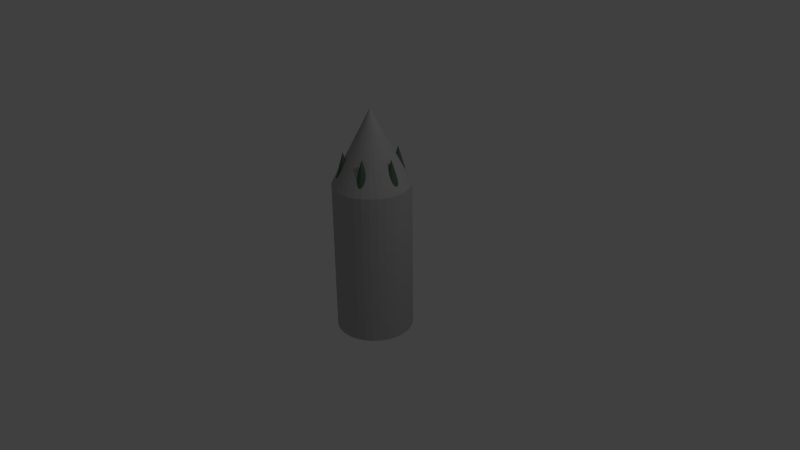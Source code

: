 # Source: pod.2.blend  (saved by Blender 2.69.0; exported with 4.5.12 LTS)
import bpy
from mathutils import Matrix  # noqa: F401  (used for matrix-valued properties, if any)

bpy.ops.wm.read_factory_settings(use_empty=True)
scene = bpy.context.scene
scene.name = 'Scene'

# ---- collections
col_collection_1 = bpy.data.collections.new('Collection 1'); scene.collection.children.link(col_collection_1)

# ---- materials (node trees are filled in below, after node groups)
mat_material_001 = bpy.data.materials.new('Material.001')
mat_material_001.alpha_threshold = 0.0
mat_material_001.use_transparent_shadow = False
mat_material_001.diffuse_color = (0.107, 0.1779, 0.1221, 1.0)
mat_material_001.roughness = 0.5
mat_material_001.line_color = (0.0, 0.0, 0.0, 1.0)
mat_material = bpy.data.materials.new('Material')
mat_material.alpha_threshold = 0.0
mat_material.use_transparent_shadow = False
mat_material.diffuse_color = (0.477, 0.477, 0.477, 1.0)
mat_material.roughness = 0.5
mat_material.line_color = (0.0, 0.0, 0.0, 1.0)

# ---- node groups
ng_auto_smooth = bpy.data.node_groups.new('Auto Smooth', 'GeometryNodeTree')
_s = ng_auto_smooth.interface.new_socket(name='Geometry', in_out='OUTPUT', socket_type='NodeSocketGeometry')
_s = ng_auto_smooth.interface.new_socket(name='Geometry', in_out='INPUT', socket_type='NodeSocketGeometry')
_s = ng_auto_smooth.interface.new_socket(name='Angle', in_out='INPUT', socket_type='NodeSocketFloat')
_s.subtype = 'ANGLE'
_s.min_value = 0.0
_s.max_value = 3.142
ng_auto_smooth.is_modifier = True
_N = ng_auto_smooth.nodes; _L = ng_auto_smooth.links
n0 = _N.new('NodeGroupOutput'); n0.name = 'Group Output'; n0.location = (480, -100)
n1 = _N.new('NodeGroupInput'); n1.name = 'Group Input'; n1.location = (-420, -300)
n2 = _N.new('NodeGroupInput'); n2.name = 'Group Input.001'; n2.location = (-60, -100)
n3 = _N.new('GeometryNodeSetShadeSmooth'); n3.name = 'Set Shade Smooth'; n3.location = (120, -100)
n3.domain = 'EDGE'
n4 = _N.new('GeometryNodeSetShadeSmooth'); n4.name = 'Set Shade Smooth.001'; n4.location = (300, -100)
n5 = _N.new('GeometryNodeInputMeshEdgeAngle'); n5.name = 'Edge Angle'; n5.location = (-420, -220)
n6 = _N.new('GeometryNodeInputEdgeSmooth'); n6.name = 'Is Edge Smooth'; n6.location = (-60, -160)
n7 = _N.new('GeometryNodeInputShadeSmooth'); n7.name = 'Is Face Smooth'; n7.location = (-240, -340)
n8 = _N.new('FunctionNodeBooleanMath'); n8.name = 'Boolean Math'; n8.location = (-60, -220)
n9 = _N.new('FunctionNodeCompare'); n9.name = 'Compare'; n9.location = (-240, -180)
n9.operation = 'LESS_EQUAL'
_L.new(n5.outputs[0], n9.inputs[0])
_L.new(n4.outputs[0], n0.inputs[0])
_L.new(n1.outputs[1], n9.inputs[1])
_L.new(n9.outputs[0], n8.inputs[0])
_L.new(n7.outputs[0], n8.inputs[1])
_L.new(n2.outputs[0], n3.inputs[0])
_L.new(n6.outputs[0], n3.inputs[1])
_L.new(n3.outputs[0], n4.inputs[0])
_L.new(n8.outputs[0], n3.inputs[2])
n0.is_active_output = True

# ---- material node trees

# ---- world
world_world = bpy.data.worlds.new('World'); scene.world = world_world
world_world.color = (0.05088, 0.05088, 0.05088)
world_world.use_sun_shadow = False
world_world.sun_shadow_jitter_overblur = 0.0
world_world.cycles.sampling_method = 'MANUAL'
world_world.cycles.sample_map_resolution = 256

# ---- cameras
cam_camera = bpy.data.cameras.new('Camera')
cam_camera.clip_end = 100.0
cam_camera.lens = 35.0
cam_camera.sensor_width = 32.0
cam_camera.sensor_height = 18.0
cam_camera.ortho_scale = 7.314
cam_camera.dof.focus_distance = 0.0
cam_camera.dof.aperture_fstop = 128.0

# ---- lights
light_lamp = bpy.data.lights.new('Lamp', 'POINT')
light_lamp.transmission_factor = 0.0
light_lamp.cutoff_distance = 30.0
light_lamp.energy = 100.0
light_lamp.shadow_buffer_clip_start = 1.001
light_lamp.shadow_soft_size = 0.1
light_lamp.shadow_maximum_resolution = 0.006
light_lamp.use_absolute_resolution = True
light_lamp.cycles.use_multiple_importance_sampling = False

# ---- meshes
me_cone = bpy.data.meshes.new('Cone')
me_cone.from_pydata([(0.0, 1.0, -1.0), (0.1951, 0.9808, -1.0), (0.3827, 0.9239, -1.0), (0.5556, 0.8315, -1.0), (0.7071, 0.7071, -1.0), (0.8315, 0.5556, -1.0), (0.9239, 0.3827, -1.0), (0.9808, 0.1951, -1.0), (1.0, 7.55e-08, -1.0), (0.0, 0.0, 1.0), (0.9808, -0.1951, -1.0), (0.9239, -0.3827, -1.0), (0.8315, -0.5556, -1.0), (0.7071, -0.7071, -1.0), (0.5556, -0.8315, -1.0), (0.3827, -0.9239, -1.0), (0.1951, -0.9808, -1.0), (-3.258e-07, -1.0, -1.0), (-0.1951, -0.9808, -1.0), (-0.3827, -0.9239, -1.0), (-0.5556, -0.8315, -1.0), (-0.7071, -0.7071, -1.0), (-0.8315, -0.5556, -1.0), (-0.9239, -0.3827, -1.0), (-0.9808, -0.1951, -1.0), (-1.0, 9.656e-07, -1.0), (-0.9808, 0.1951, -1.0), (-0.9239, 0.3827, -1.0), (-0.8315, 0.5556, -1.0), (-0.7071, 0.7071, -1.0), (-0.5556, 0.8315, -1.0), (-0.3827, 0.9239, -1.0), (-0.1951, 0.9808, -1.0)], [], [(31, 9, 32), (0, 9, 1), (30, 9, 31), (29, 9, 30), (28, 9, 29), (27, 9, 28), (26, 9, 27), (25, 9, 26), (24, 9, 25), (23, 9, 24), (22, 9, 23), (21, 9, 22), (20, 9, 21), (19, 9, 20), (18, 9, 19), (17, 9, 18), (16, 9, 17), (15, 9, 16), (14, 9, 15), (13, 9, 14), (12, 9, 13), (11, 9, 12), (10, 9, 11), (8, 9, 10), (7, 9, 8), (6, 9, 7), (5, 9, 6), (4, 9, 5), (3, 9, 4), (2, 9, 3), (32, 9, 0), (1, 9, 2), (0, 1, 2, 3, 4, 5, 6, 7, 8, 10, 11, 12, 13, 14, 15, 16, 17, 18, 19, 20, 21, 22, 23, 24, 25, 26, 27, 28, 29, 30, 31, 32)])
me_cone.materials.append(mat_material_001)
me_cone.use_remesh_preserve_volume = False
me_cone.use_remesh_preserve_attributes = False
me_cone.use_mirror_vertex_groups = False
me_cone.update()
me_pod = bpy.data.meshes.new('Pod')
me_pod.from_pydata([(2.393e-08, 0.5, -1.0), (2.393e-08, 0.5, 1.0), (0.09755, 0.4904, -1.0), (0.09755, 0.4904, 1.0), (0.1913, 0.4619, -1.0), (0.1913, 0.4619, 1.0), (0.2778, 0.4157, -1.0), (0.2778, 0.4157, 1.0), (0.3536, 0.3536, -1.0), (0.3536, 0.3536, 1.0), (0.4157, 0.2778, -1.0), (0.4157, 0.2778, 1.0), (0.4619, 0.1913, -1.0), (0.4619, 0.1913, 1.0), (0.4904, 0.09755, -1.0), (0.4904, 0.09755, 1.0), (0.5, 1.9e-07, -1.0), (0.5, 1.9e-07, 1.0), (0.4904, -0.09754, -1.0), (0.4904, -0.09754, 1.0), (0.4619, -0.1913, -1.0), (0.4619, -0.1913, 1.0), (0.4157, -0.2778, -1.0), (0.4157, -0.2778, 1.0), (0.3536, -0.3536, -1.0), (0.3536, -0.3536, 1.0), (0.2778, -0.4157, -1.0), (0.2778, -0.4157, 1.0), (0.1913, -0.4619, -1.0), (0.1913, -0.4619, 1.0), (0.09755, -0.4904, -1.0), (0.09755, -0.4904, 1.0), (-1.39e-07, -0.5, -1.0), (-1.39e-07, -0.5, 1.0), (-0.09755, -0.4904, -1.0), (-0.09755, -0.4904, 1.0), (-0.1913, -0.4619, -1.0), (-0.1913, -0.4619, 1.0), (-0.2778, -0.4157, -1.0), (-0.2778, -0.4157, 1.0), (-0.3536, -0.3536, -1.0), (-0.3536, -0.3536, 1.0), (-0.4157, -0.2778, -1.0), (-0.4157, -0.2778, 1.0), (-0.4619, -0.1913, -1.0), (-0.4619, -0.1913, 1.0), (-0.4904, -0.09754, -1.0), (-0.4904, -0.09754, 1.0), (-0.5, 6.35e-07, -1.0), (-0.5, 6.35e-07, 1.0), (-0.4904, 0.09755, -1.0), (-0.4904, 0.09755, 1.0), (-0.4619, 0.1913, -1.0), (-0.4619, 0.1913, 1.0), (-0.4157, 0.2778, -1.0), (-0.4157, 0.2778, 1.0), (-0.3536, 0.3536, -1.0), (-0.3536, 0.3536, 1.0), (-0.2778, 0.4157, -1.0), (-0.2778, 0.4157, 1.0), (-0.1913, 0.4619, -1.0), (-0.1913, 0.4619, 1.0), (-0.09754, 0.4904, -1.0), (-0.09754, 0.4904, 1.0), (8.913e-09, 1.862e-07, 1.97), (-9.528e-08, -2.658e-08, 4.939)], [(64, 65)], [(0, 1, 3, 2), (2, 3, 5, 4), (4, 5, 7, 6), (6, 7, 9, 8), (8, 9, 11, 10), (10, 11, 13, 12), (12, 13, 15, 14), (14, 15, 17, 16), (16, 17, 19, 18), (18, 19, 21, 20), (20, 21, 23, 22), (22, 23, 25, 24), (24, 25, 27, 26), (26, 27, 29, 28), (28, 29, 31, 30), (30, 31, 33, 32), (32, 33, 35, 34), (34, 35, 37, 36), (36, 37, 39, 38), (38, 39, 41, 40), (40, 41, 43, 42), (42, 43, 45, 44), (44, 45, 47, 46), (46, 47, 49, 48), (48, 49, 51, 50), (50, 51, 53, 52), (52, 53, 55, 54), (54, 55, 57, 56), (56, 57, 59, 58), (58, 59, 61, 60), (62, 63, 1, 0), (60, 61, 63, 62), (0, 2, 4, 6, 8, 10, 12, 14, 16, 18, 20, 22, 24, 26, 28, 30, 32, 34, 36, 38, 40, 42, 44, 46, 48, 50, 52, 54, 56, 58, 60, 62), (51, 49, 64), (7, 5, 64), (29, 27, 64), (57, 55, 64), (35, 33, 64), (13, 11, 64), (63, 61, 64), (41, 39, 64), (19, 17, 64), (47, 45, 64), (25, 23, 64), (53, 51, 64), (9, 7, 64), (31, 29, 64), (59, 57, 64), (37, 35, 64), (15, 13, 64), (1, 63, 64), (43, 41, 64), (21, 19, 64), (49, 47, 64), (5, 3, 64), (27, 25, 64), (55, 53, 64), (11, 9, 64), (33, 31, 64), (61, 59, 64), (39, 37, 64), (3, 1, 64), (17, 15, 64), (45, 43, 64), (23, 21, 64)])
_k = {(0, 2): 1.0, (1, 3): 1.0, (0, 1): 1.0, (2, 3): 1.0, (2, 4): 1.0, (3, 5): 1.0, (4, 5): 1.0, (4, 6): 1.0, (5, 7): 1.0, (6, 7): 1.0, (6, 8): 1.0, (7, 9): 1.0, (8, 9): 1.0, (8, 10): 1.0, (9, 11): 1.0, (10, 11): 1.0, (10, 12): 1.0, (11, 13): 1.0, (12, 13): 1.0, (12, 14): 1.0, (13, 15): 1.0, (14, 15): 1.0, (14, 16): 1.0, (15, 17): 1.0, (16, 17): 1.0, (16, 18): 1.0, (17, 19): 1.0, (18, 19): 1.0, (18, 20): 1.0, (19, 21): 1.0, (20, 21): 1.0, (20, 22): 1.0, (21, 23): 1.0, (22, 23): 1.0, (22, 24): 1.0, (23, 25): 1.0, (24, 25): 1.0, (24, 26): 1.0, (25, 27): 1.0, (26, 27): 1.0, (26, 28): 1.0, (27, 29): 1.0, (28, 29): 1.0, (28, 30): 1.0, (29, 31): 1.0, (30, 31): 1.0, (30, 32): 1.0, (31, 33): 1.0, (32, 33): 1.0, (32, 34): 1.0, (33, 35): 1.0, (34, 35): 1.0, (34, 36): 1.0, (35, 37): 1.0, (36, 37): 1.0, (36, 38): 1.0, (37, 39): 1.0, (38, 39): 1.0, (38, 40): 1.0, (39, 41): 1.0, (40, 41): 1.0, (40, 42): 1.0, (41, 43): 1.0, (42, 43): 1.0, (42, 44): 1.0, (43, 45): 1.0, (44, 45): 1.0, (44, 46): 1.0, (45, 47): 1.0, (46, 47): 1.0, (46, 48): 1.0, (47, 49): 1.0, (48, 49): 1.0, (48, 50): 1.0, (49, 51): 1.0, (50, 51): 1.0, (50, 52): 1.0, (51, 53): 1.0, (52, 53): 1.0, (52, 54): 1.0, (53, 55): 1.0, (54, 55): 1.0, (54, 56): 1.0, (55, 57): 1.0, (56, 57): 1.0, (56, 58): 1.0, (57, 59): 1.0, (58, 59): 1.0, (58, 60): 1.0, (59, 61): 1.0, (60, 61): 1.0, (60, 62): 1.0, (61, 63): 1.0, (62, 63): 1.0, (0, 62): 1.0, (1, 63): 1.0, (64, 65): 1.0, (51, 64): 1.0, (49, 64): 1.0, (7, 64): 1.0, (5, 64): 1.0, (29, 64): 1.0, (27, 64): 1.0, (57, 64): 1.0, (55, 64): 1.0, (35, 64): 1.0, (33, 64): 1.0, (13, 64): 1.0, (11, 64): 1.0, (63, 64): 1.0, (61, 64): 1.0, (41, 64): 1.0, (39, 64): 1.0, (19, 64): 1.0, (17, 64): 1.0, (47, 64): 1.0, (45, 64): 1.0, (25, 64): 1.0, (23, 64): 1.0, (53, 64): 1.0, (9, 64): 1.0, (31, 64): 1.0, (59, 64): 1.0, (37, 64): 1.0, (15, 64): 1.0, (1, 64): 1.0, (43, 64): 1.0, (21, 64): 1.0, (3, 64): 1.0}
me_pod.attributes.new('crease_edge', 'FLOAT', 'EDGE').data.foreach_set('value', [_k.get((min(e.vertices), max(e.vertices)), 0.0) for e in me_pod.edges])
_uv = me_pod.uv_layers.new(name='UVMap')
_uv.uv.foreach_set('vector', [0.5, 0.561, 0.5, 0.61, 0.5215, 0.6079, 0.5119, 0.5598, 0.5119, 0.5598, 0.5215, 0.6079, 0.5421, 0.6016, 0.5233, 0.5563, 0.5233, 0.5563, 0.5421, 0.6016, 0.5611, 0.5915, 0.5339, 0.5507, 0.5339, 0.5507, 0.5611, 0.5915, 0.5778, 0.5778, 0.5431, 0.5431, 0.5431, 0.5431, 0.5778, 0.5778, 0.5915, 0.5611, 0.5507, 0.5339, 0.5507, 0.5339, 0.5915, 0.5611, 0.6016, 0.5421, 0.5563, 0.5233, 0.5563, 0.5233, 0.6016, 0.5421, 0.6079, 0.5215, 0.5598, 0.5119, 0.5598, 0.5119, 0.6079, 0.5215, 0.61, 0.5, 0.561, 0.5, 0.561, 0.5, 0.61, 0.5, 0.6079, 0.4785, 0.5598, 0.4881, 0.5598, 0.4881, 0.6079, 0.4785, 0.6016, 0.4579, 0.5563, 0.4767, 0.5563, 0.4767, 0.6016, 0.4579, 0.5915, 0.4389, 0.5507, 0.4661, 0.5507, 0.4661, 0.5915, 0.4389, 0.5778, 0.4222, 0.5431, 0.4569, 0.5431, 0.4569, 0.5778, 0.4222, 0.5611, 0.4085, 0.5339, 0.4493, 0.5339, 0.4493, 0.5611, 0.4085, 0.5421, 0.3984, 0.5233, 0.4437, 0.5233, 0.4437, 0.5421, 0.3984, 0.5215, 0.3921, 0.5119, 0.4402, 0.5119, 0.4402, 0.5215, 0.3921, 0.5, 0.39, 0.5, 0.439, 0.5, 0.439, 0.5, 0.39, 0.4785, 0.3921, 0.4881, 0.4402, 0.4881, 0.4402, 0.4785, 0.3921, 0.4579, 0.3984, 0.4767, 0.4437, 0.4767, 0.4437, 0.4579, 0.3984, 0.4389, 0.4085, 0.4661, 0.4493, 0.4661, 0.4493, 0.4389, 0.4085, 0.4222, 0.4222, 0.4569, 0.4569, 0.4569, 0.4569, 0.4222, 0.4222, 0.4085, 0.4389, 0.4493, 0.4661, 0.4493, 0.4661, 0.4085, 0.4389, 0.3984, 0.4579, 0.4437, 0.4767, 0.4437, 0.4767, 0.3984, 0.4579, 0.3921, 0.4785, 0.4402, 0.4881, 0.4402, 0.4881, 0.3921, 0.4785, 0.39, 0.5, 0.439, 0.5, 0.439, 0.5, 0.39, 0.5, 0.3921, 0.5215, 0.4402, 0.5119, 0.4402, 0.5119, 0.3921, 0.5215, 0.3984, 0.5421, 0.4437, 0.5233, 0.4437, 0.5233, 0.3984, 0.5421, 0.4085, 0.5611, 0.4493, 0.5339, 0.4493, 0.5339, 0.4085, 0.5611, 0.4222, 0.5778, 0.4569, 0.5431, 0.4569, 0.5431, 0.4222, 0.5778, 0.4389, 0.5915, 0.4661, 0.5507, 0.4661, 0.5507, 0.4389, 0.5915, 0.4579, 0.6016, 0.4767, 0.5563, 0.4881, 0.5598, 0.4785, 0.6079, 0.5, 0.61, 0.5, 0.561, 0.4767, 0.5563, 0.4579, 0.6016, 0.4785, 0.6079, 0.4881, 0.5598, 0.5, 0.561, 0.5119, 0.5598, 0.5233, 0.5563, 0.5339, 0.5507, 0.5431, 0.5431, 0.5507, 0.5339, 0.5563, 0.5233, 0.5598, 0.5119, 0.561, 0.5, 0.5598, 0.4881, 0.5563, 0.4767, 0.5507, 0.4661, 0.5431, 0.4569, 0.5339, 0.4493, 0.5233, 0.4437, 0.5119, 0.4402, 0.5, 0.439, 0.4881, 0.4402, 0.4767, 0.4437, 0.4661, 0.4493, 0.4569, 0.4569, 0.4493, 0.4661, 0.4437, 0.4767, 0.4402, 0.4881, 0.439, 0.5, 0.4402, 0.5119, 0.4437, 0.5233, 0.4493, 0.5339, 0.4569, 0.5431, 0.4661, 0.5507, 0.4767, 0.5563, 0.4881, 0.5598, 0.3921, 0.5215, 0.39, 0.5, 0.5, 0.5, 0.5611, 0.5915, 0.5421, 0.6016, 0.5, 0.5, 0.5421, 0.3984, 0.5611, 0.4085, 0.5, 0.5, 0.4222, 0.5778, 0.4085, 0.5611, 0.5, 0.5, 0.4785, 0.3921, 0.5, 0.39, 0.5, 0.5, 0.6016, 0.5421, 0.5915, 0.5611, 0.5, 0.5, 0.4785, 0.6079, 0.4579, 0.6016, 0.5, 0.5, 0.4222, 0.4222, 0.4389, 0.4085, 0.5, 0.5, 0.6079, 0.4785, 0.61, 0.5, 0.5, 0.5, 0.3921, 0.4785, 0.3984, 0.4579, 0.5, 0.5, 0.5778, 0.4222, 0.5915, 0.4389, 0.5, 0.5, 0.3984, 0.5421, 0.3921, 0.5215, 0.5, 0.5, 0.5778, 0.5778, 0.5611, 0.5915, 0.5, 0.5, 0.5215, 0.3921, 0.5421, 0.3984, 0.5, 0.5, 0.4389, 0.5915, 0.4222, 0.5778, 0.5, 0.5, 0.4579, 0.3984, 0.4785, 0.3921, 0.5, 0.5, 0.6079, 0.5215, 0.6016, 0.5421, 0.5, 0.5, 0.5, 0.61, 0.4785, 0.6079, 0.5, 0.5, 0.4085, 0.4389, 0.4222, 0.4222, 0.5, 0.5, 0.6016, 0.4579, 0.6079, 0.4785, 0.5, 0.5, 0.39, 0.5, 0.3921, 0.4785, 0.5, 0.5, 0.5421, 0.6016, 0.5215, 0.6079, 0.5, 0.5, 0.5611, 0.4085, 0.5778, 0.4222, 0.5, 0.5, 0.4085, 0.5611, 0.3984, 0.5421, 0.5, 0.5, 0.5915, 0.5611, 0.5778, 0.5778, 0.5, 0.5, 0.5, 0.39, 0.5215, 0.3921, 0.5, 0.5, 0.4579, 0.6016, 0.4389, 0.5915, 0.5, 0.5, 0.4389, 0.4085, 0.4579, 0.3984, 0.5, 0.5, 0.5215, 0.6079, 0.5, 0.61, 0.5, 0.5, 0.61, 0.5, 0.6079, 0.5215, 0.5, 0.5, 0.3984, 0.4579, 0.4085, 0.4389, 0.5, 0.5, 0.5915, 0.4389, 0.6016, 0.4579, 0.5, 0.5])
me_pod.materials.append(mat_material)
me_pod.use_remesh_preserve_volume = False
me_pod.use_remesh_preserve_attributes = False
me_pod.use_mirror_vertex_groups = False
me_pod.update()
me_cone_001 = bpy.data.meshes.new('Cone.001')
me_cone_001.from_pydata([(0.0, 1.0, -1.0), (0.1951, 0.9808, -1.0), (0.3827, 0.9239, -1.0), (0.5556, 0.8315, -1.0), (0.7071, 0.7071, -1.0), (0.8315, 0.5556, -1.0), (0.9239, 0.3827, -1.0), (0.9808, 0.1951, -1.0), (1.0, 7.55e-08, -1.0), (0.0, 0.0, 1.0), (0.9808, -0.1951, -1.0), (0.9239, -0.3827, -1.0), (0.8315, -0.5556, -1.0), (0.7071, -0.7071, -1.0), (0.5556, -0.8315, -1.0), (0.3827, -0.9239, -1.0), (0.1951, -0.9808, -1.0), (-3.258e-07, -1.0, -1.0), (-0.1951, -0.9808, -1.0), (-0.3827, -0.9239, -1.0), (-0.5556, -0.8315, -1.0), (-0.7071, -0.7071, -1.0), (-0.8315, -0.5556, -1.0), (-0.9239, -0.3827, -1.0), (-0.9808, -0.1951, -1.0), (-1.0, 9.656e-07, -1.0), (-0.9808, 0.1951, -1.0), (-0.9239, 0.3827, -1.0), (-0.8315, 0.5556, -1.0), (-0.7071, 0.7071, -1.0), (-0.5556, 0.8315, -1.0), (-0.3827, 0.9239, -1.0), (-0.1951, 0.9808, -1.0)], [], [(31, 9, 32), (0, 9, 1), (30, 9, 31), (29, 9, 30), (28, 9, 29), (27, 9, 28), (26, 9, 27), (25, 9, 26), (24, 9, 25), (23, 9, 24), (22, 9, 23), (21, 9, 22), (20, 9, 21), (19, 9, 20), (18, 9, 19), (17, 9, 18), (16, 9, 17), (15, 9, 16), (14, 9, 15), (13, 9, 14), (12, 9, 13), (11, 9, 12), (10, 9, 11), (8, 9, 10), (7, 9, 8), (6, 9, 7), (5, 9, 6), (4, 9, 5), (3, 9, 4), (2, 9, 3), (32, 9, 0), (1, 9, 2), (0, 1, 2, 3, 4, 5, 6, 7, 8, 10, 11, 12, 13, 14, 15, 16, 17, 18, 19, 20, 21, 22, 23, 24, 25, 26, 27, 28, 29, 30, 31, 32)])
me_cone_001.materials.append(mat_material_001)
me_cone_001.use_remesh_preserve_volume = False
me_cone_001.use_remesh_preserve_attributes = False
me_cone_001.use_mirror_vertex_groups = False
me_cone_001.update()
me_cone_002 = bpy.data.meshes.new('Cone.002')
me_cone_002.from_pydata([(0.0, 1.0, -1.0), (0.1951, 0.9808, -1.0), (0.3827, 0.9239, -1.0), (0.5556, 0.8315, -1.0), (0.7071, 0.7071, -1.0), (0.8315, 0.5556, -1.0), (0.9239, 0.3827, -1.0), (0.9808, 0.1951, -1.0), (1.0, 7.55e-08, -1.0), (0.0, 0.0, 1.0), (0.9808, -0.1951, -1.0), (0.9239, -0.3827, -1.0), (0.8315, -0.5556, -1.0), (0.7071, -0.7071, -1.0), (0.5556, -0.8315, -1.0), (0.3827, -0.9239, -1.0), (0.1951, -0.9808, -1.0), (-3.258e-07, -1.0, -1.0), (-0.1951, -0.9808, -1.0), (-0.3827, -0.9239, -1.0), (-0.5556, -0.8315, -1.0), (-0.7071, -0.7071, -1.0), (-0.8315, -0.5556, -1.0), (-0.9239, -0.3827, -1.0), (-0.9808, -0.1951, -1.0), (-1.0, 9.656e-07, -1.0), (-0.9808, 0.1951, -1.0), (-0.9239, 0.3827, -1.0), (-0.8315, 0.5556, -1.0), (-0.7071, 0.7071, -1.0), (-0.5556, 0.8315, -1.0), (-0.3827, 0.9239, -1.0), (-0.1951, 0.9808, -1.0)], [], [(31, 9, 32), (0, 9, 1), (30, 9, 31), (29, 9, 30), (28, 9, 29), (27, 9, 28), (26, 9, 27), (25, 9, 26), (24, 9, 25), (23, 9, 24), (22, 9, 23), (21, 9, 22), (20, 9, 21), (19, 9, 20), (18, 9, 19), (17, 9, 18), (16, 9, 17), (15, 9, 16), (14, 9, 15), (13, 9, 14), (12, 9, 13), (11, 9, 12), (10, 9, 11), (8, 9, 10), (7, 9, 8), (6, 9, 7), (5, 9, 6), (4, 9, 5), (3, 9, 4), (2, 9, 3), (32, 9, 0), (1, 9, 2), (0, 1, 2, 3, 4, 5, 6, 7, 8, 10, 11, 12, 13, 14, 15, 16, 17, 18, 19, 20, 21, 22, 23, 24, 25, 26, 27, 28, 29, 30, 31, 32)])
me_cone_002.materials.append(mat_material_001)
me_cone_002.use_remesh_preserve_volume = False
me_cone_002.use_remesh_preserve_attributes = False
me_cone_002.use_mirror_vertex_groups = False
me_cone_002.update()
me_cone_003 = bpy.data.meshes.new('Cone.003')
me_cone_003.from_pydata([(0.0, 1.0, -1.0), (0.1951, 0.9808, -1.0), (0.3827, 0.9239, -1.0), (0.5556, 0.8315, -1.0), (0.7071, 0.7071, -1.0), (0.8315, 0.5556, -1.0), (0.9239, 0.3827, -1.0), (0.9808, 0.1951, -1.0), (1.0, 7.55e-08, -1.0), (0.0, 0.0, 1.0), (0.9808, -0.1951, -1.0), (0.9239, -0.3827, -1.0), (0.8315, -0.5556, -1.0), (0.7071, -0.7071, -1.0), (0.5556, -0.8315, -1.0), (0.3827, -0.9239, -1.0), (0.1951, -0.9808, -1.0), (-3.258e-07, -1.0, -1.0), (-0.1951, -0.9808, -1.0), (-0.3827, -0.9239, -1.0), (-0.5556, -0.8315, -1.0), (-0.7071, -0.7071, -1.0), (-0.8315, -0.5556, -1.0), (-0.9239, -0.3827, -1.0), (-0.9808, -0.1951, -1.0), (-1.0, 9.656e-07, -1.0), (-0.9808, 0.1951, -1.0), (-0.9239, 0.3827, -1.0), (-0.8315, 0.5556, -1.0), (-0.7071, 0.7071, -1.0), (-0.5556, 0.8315, -1.0), (-0.3827, 0.9239, -1.0), (-0.1951, 0.9808, -1.0)], [], [(31, 9, 32), (0, 9, 1), (30, 9, 31), (29, 9, 30), (28, 9, 29), (27, 9, 28), (26, 9, 27), (25, 9, 26), (24, 9, 25), (23, 9, 24), (22, 9, 23), (21, 9, 22), (20, 9, 21), (19, 9, 20), (18, 9, 19), (17, 9, 18), (16, 9, 17), (15, 9, 16), (14, 9, 15), (13, 9, 14), (12, 9, 13), (11, 9, 12), (10, 9, 11), (8, 9, 10), (7, 9, 8), (6, 9, 7), (5, 9, 6), (4, 9, 5), (3, 9, 4), (2, 9, 3), (32, 9, 0), (1, 9, 2), (0, 1, 2, 3, 4, 5, 6, 7, 8, 10, 11, 12, 13, 14, 15, 16, 17, 18, 19, 20, 21, 22, 23, 24, 25, 26, 27, 28, 29, 30, 31, 32)])
me_cone_003.materials.append(mat_material_001)
me_cone_003.use_remesh_preserve_volume = False
me_cone_003.use_remesh_preserve_attributes = False
me_cone_003.use_mirror_vertex_groups = False
me_cone_003.update()
me_cone_004 = bpy.data.meshes.new('Cone.004')
me_cone_004.from_pydata([(0.0, 1.0, -1.0), (0.1951, 0.9808, -1.0), (0.3827, 0.9239, -1.0), (0.5556, 0.8315, -1.0), (0.7071, 0.7071, -1.0), (0.8315, 0.5556, -1.0), (0.9239, 0.3827, -1.0), (0.9808, 0.1951, -1.0), (1.0, 7.55e-08, -1.0), (0.0, 0.0, 1.0), (0.9808, -0.1951, -1.0), (0.9239, -0.3827, -1.0), (0.8315, -0.5556, -1.0), (0.7071, -0.7071, -1.0), (0.5556, -0.8315, -1.0), (0.3827, -0.9239, -1.0), (0.1951, -0.9808, -1.0), (-3.258e-07, -1.0, -1.0), (-0.1951, -0.9808, -1.0), (-0.3827, -0.9239, -1.0), (-0.5556, -0.8315, -1.0), (-0.7071, -0.7071, -1.0), (-0.8315, -0.5556, -1.0), (-0.9239, -0.3827, -1.0), (-0.9808, -0.1951, -1.0), (-1.0, 9.656e-07, -1.0), (-0.9808, 0.1951, -1.0), (-0.9239, 0.3827, -1.0), (-0.8315, 0.5556, -1.0), (-0.7071, 0.7071, -1.0), (-0.5556, 0.8315, -1.0), (-0.3827, 0.9239, -1.0), (-0.1951, 0.9808, -1.0)], [], [(31, 9, 32), (0, 9, 1), (30, 9, 31), (29, 9, 30), (28, 9, 29), (27, 9, 28), (26, 9, 27), (25, 9, 26), (24, 9, 25), (23, 9, 24), (22, 9, 23), (21, 9, 22), (20, 9, 21), (19, 9, 20), (18, 9, 19), (17, 9, 18), (16, 9, 17), (15, 9, 16), (14, 9, 15), (13, 9, 14), (12, 9, 13), (11, 9, 12), (10, 9, 11), (8, 9, 10), (7, 9, 8), (6, 9, 7), (5, 9, 6), (4, 9, 5), (3, 9, 4), (2, 9, 3), (32, 9, 0), (1, 9, 2), (0, 1, 2, 3, 4, 5, 6, 7, 8, 10, 11, 12, 13, 14, 15, 16, 17, 18, 19, 20, 21, 22, 23, 24, 25, 26, 27, 28, 29, 30, 31, 32)])
me_cone_004.materials.append(mat_material_001)
me_cone_004.use_remesh_preserve_volume = False
me_cone_004.use_remesh_preserve_attributes = False
me_cone_004.use_mirror_vertex_groups = False
me_cone_004.update()
me_cone_005 = bpy.data.meshes.new('Cone.005')
me_cone_005.from_pydata([(0.0, 1.0, -1.0), (0.1951, 0.9808, -1.0), (0.3827, 0.9239, -1.0), (0.5556, 0.8315, -1.0), (0.7071, 0.7071, -1.0), (0.8315, 0.5556, -1.0), (0.9239, 0.3827, -1.0), (0.9808, 0.1951, -1.0), (1.0, 7.55e-08, -1.0), (0.0, 0.0, 1.0), (0.9808, -0.1951, -1.0), (0.9239, -0.3827, -1.0), (0.8315, -0.5556, -1.0), (0.7071, -0.7071, -1.0), (0.5556, -0.8315, -1.0), (0.3827, -0.9239, -1.0), (0.1951, -0.9808, -1.0), (-3.258e-07, -1.0, -1.0), (-0.1951, -0.9808, -1.0), (-0.3827, -0.9239, -1.0), (-0.5556, -0.8315, -1.0), (-0.7071, -0.7071, -1.0), (-0.8315, -0.5556, -1.0), (-0.9239, -0.3827, -1.0), (-0.9808, -0.1951, -1.0), (-1.0, 9.656e-07, -1.0), (-0.9808, 0.1951, -1.0), (-0.9239, 0.3827, -1.0), (-0.8315, 0.5556, -1.0), (-0.7071, 0.7071, -1.0), (-0.5556, 0.8315, -1.0), (-0.3827, 0.9239, -1.0), (-0.1951, 0.9808, -1.0)], [], [(31, 9, 32), (0, 9, 1), (30, 9, 31), (29, 9, 30), (28, 9, 29), (27, 9, 28), (26, 9, 27), (25, 9, 26), (24, 9, 25), (23, 9, 24), (22, 9, 23), (21, 9, 22), (20, 9, 21), (19, 9, 20), (18, 9, 19), (17, 9, 18), (16, 9, 17), (15, 9, 16), (14, 9, 15), (13, 9, 14), (12, 9, 13), (11, 9, 12), (10, 9, 11), (8, 9, 10), (7, 9, 8), (6, 9, 7), (5, 9, 6), (4, 9, 5), (3, 9, 4), (2, 9, 3), (32, 9, 0), (1, 9, 2), (0, 1, 2, 3, 4, 5, 6, 7, 8, 10, 11, 12, 13, 14, 15, 16, 17, 18, 19, 20, 21, 22, 23, 24, 25, 26, 27, 28, 29, 30, 31, 32)])
me_cone_005.materials.append(mat_material_001)
me_cone_005.use_remesh_preserve_volume = False
me_cone_005.use_remesh_preserve_attributes = False
me_cone_005.use_mirror_vertex_groups = False
me_cone_005.update()

# ---- objects
ob_rocket0 = bpy.data.objects.new('Rocket0', me_cone)
ob_pod = bpy.data.objects.new('Pod', me_pod)
ob_lamp = bpy.data.objects.new('Lamp', light_lamp)
ob_camera = bpy.data.objects.new('Camera', cam_camera)
ob_rocket1 = bpy.data.objects.new('Rocket1', me_cone_001)
ob_rocket2 = bpy.data.objects.new('Rocket2', me_cone_002)
ob_rocket3 = bpy.data.objects.new('Rocket3', me_cone_003)
ob_rocket4 = bpy.data.objects.new('Rocket4', me_cone_004)
ob_rocket5 = bpy.data.objects.new('Rocket5', me_cone_005)

# ---- transforms, parenting, visibility, modifiers, constraints
ob_rocket0.location = (0.3612, 0.002214, 1.241)
ob_rocket0.scale = (0.09874, 0.09874, 0.1742)
ob_rocket0.lineart.crease_threshold = 0.0
ob_pod.location = (0.0, 0.0, 0.0)
ob_pod.lineart.crease_threshold = 0.0
_m = ob_pod.modifiers.new('Auto Smooth', 'NODES')
_m.node_group = ng_auto_smooth
_gi = [s.identifier for s in ng_auto_smooth.interface.items_tree if s.item_type == 'SOCKET' and s.in_out == 'INPUT']
_m[_gi[1]] = 0.6109  # Angle
ob_lamp.location = (4.076, 1.005, 5.904)
ob_lamp.rotation_euler = (0.6503, 0.05522, 1.866)
ob_lamp.lock_rotations_4d = False
ob_lamp.empty_display_type = 'ARROWS'
ob_lamp.color = (0.0, 0.0, 0.0, 0.0)
ob_lamp.lineart.crease_threshold = 0.0
ob_camera.location = (7.481, -6.508, 5.344)
ob_camera.rotation_euler = (1.109, 0.01082, 0.8149)
ob_camera.lock_rotations_4d = False
ob_camera.empty_display_type = 'ARROWS'
ob_camera.color = (0.0, 0.0, 0.0, 0.0)
ob_camera.display_type = 'WIRE'
ob_camera.lineart.crease_threshold = 0.0
ob_rocket1.location = (0.164, 0.3, 1.282)
ob_rocket1.scale = (0.09874, 0.09874, 0.1742)
ob_rocket1.lineart.crease_threshold = 0.0
ob_rocket2.location = (0.1757, -0.3018, 1.266)
ob_rocket2.scale = (0.09874, 0.09874, 0.1742)
ob_rocket2.lineart.crease_threshold = 0.0
ob_rocket3.location = (-0.1721, -0.3018, 1.269)
ob_rocket3.scale = (0.09874, 0.09874, 0.1742)
ob_rocket3.lineart.crease_threshold = 0.0
ob_rocket4.location = (-0.1682, 0.2922, 1.291)
ob_rocket4.scale = (0.09874, 0.09874, 0.1742)
ob_rocket4.lineart.crease_threshold = 0.0
ob_rocket5.location = (-0.344, -0.0008926, 1.281)
ob_rocket5.scale = (0.09874, 0.09874, 0.1742)
ob_rocket5.lineart.crease_threshold = 0.0

# ---- collection membership
col_collection_1.objects.link(ob_rocket0)
col_collection_1.objects.link(ob_pod)
col_collection_1.objects.link(ob_lamp)
col_collection_1.objects.link(ob_camera)
col_collection_1.objects.link(ob_rocket1)
col_collection_1.objects.link(ob_rocket2)
col_collection_1.objects.link(ob_rocket3)
col_collection_1.objects.link(ob_rocket4)
col_collection_1.objects.link(ob_rocket5)

# ---- scene / render settings (as saved in the file)
scene.camera = ob_camera
scene.frame_start = 1; scene.frame_end = 250; scene.frame_set(1)
scene.render.engine = 'BLENDER_EEVEE_NEXT'
scene.render.image_settings.compression = 90
scene.render.resolution_percentage = 50
scene.render.dither_intensity = 0.0
scene.cycles.use_denoising = False
scene.cycles.samples = 10
scene.cycles.sampling_pattern = 'TABULATED_SOBOL'
scene.cycles.light_sampling_threshold = 0.0
scene.cycles.use_adaptive_sampling = False
scene.cycles.use_light_tree = False
scene.cycles.blur_glossy = 0.0
scene.cycles.volume_bounces = 1
scene.cycles.pixel_filter_type = 'GAUSSIAN'
scene.cycles.sample_clamp_indirect = 0.0
scene.view_settings.view_transform = 'Standard'
bpy.context.view_layer.update()

